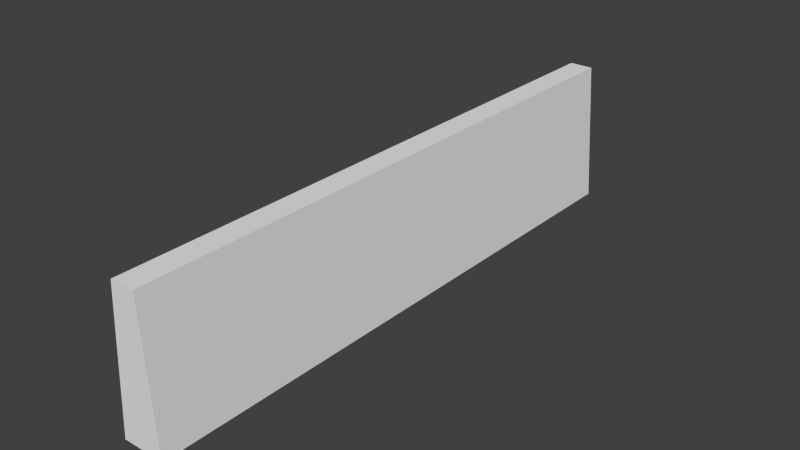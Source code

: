 # Source: ShortBarrier.blend  (saved by Blender 2.73.0; exported with 4.5.12 LTS)
import bpy
from mathutils import Matrix  # noqa: F401  (used for matrix-valued properties, if any)

bpy.ops.wm.read_factory_settings(use_empty=True)
scene = bpy.context.scene
scene.name = 'Scene'

# ---- collections
col_collection_1 = bpy.data.collections.new('Collection 1'); scene.collection.children.link(col_collection_1)

# ---- world
world_world = bpy.data.worlds.new('World'); scene.world = world_world
world_world.color = (0.05088, 0.05088, 0.05088)
world_world.use_sun_shadow = False
world_world.sun_shadow_jitter_overblur = 0.0
world_world.cycles.sampling_method = 'MANUAL'
world_world.cycles.sample_map_resolution = 256

# ---- meshes
me_cube_001 = bpy.data.meshes.new('Cube.001')
me_cube_001.from_pydata([(-0.5396, -3.0, 0.0), (-0.5396, 3.0, 0.0), (0.5396, 3.0, 0.0), (0.5396, -3.0, 0.0), (-0.3058, -3.0, 2.0), (-0.3058, 3.0, 2.0), (0.3058, 3.0, 2.0), (0.3058, -3.0, 2.0)], [], [(4, 5, 1, 0), (5, 6, 2, 1), (6, 7, 3, 2), (7, 4, 0, 3), (0, 1, 2, 3), (7, 6, 5, 4)])
me_cube_001.use_remesh_preserve_volume = False
me_cube_001.use_remesh_preserve_attributes = False
me_cube_001.use_mirror_vertex_groups = False
me_cube_001.update()

# ---- objects
ob_cube_001 = bpy.data.objects.new('Cube.001', me_cube_001)

# ---- transforms, parenting, visibility, modifiers, constraints
ob_cube_001.location = (0.0, 0.0, 0.0)
ob_cube_001.scale = (20.0, 50.0, 36.0)
ob_cube_001.lineart.crease_threshold = 0.0

# ---- collection membership
col_collection_1.objects.link(ob_cube_001)

# ---- scene / render settings (as saved in the file)
scene.frame_start = 1; scene.frame_end = 250; scene.frame_set(1)
scene.render.engine = 'BLENDER_EEVEE_NEXT'
scene.render.resolution_percentage = 50
scene.render.dither_intensity = 0.0
scene.cycles.use_denoising = False
scene.cycles.samples = 10
scene.cycles.sampling_pattern = 'TABULATED_SOBOL'
scene.cycles.light_sampling_threshold = 0.0
scene.cycles.use_adaptive_sampling = False
scene.cycles.use_light_tree = False
scene.cycles.blur_glossy = 0.0
scene.cycles.pixel_filter_type = 'GAUSSIAN'
scene.cycles.sample_clamp_indirect = 0.0
scene.view_settings.view_transform = 'Standard'
bpy.context.view_layer.update()

# ---- added for rendering (the .blend has no active camera and no usable light): camera, sun
cam_auto = bpy.data.cameras.new('AutoCamera')
cam_auto.lens = 50.0
cam_auto.sensor_width = 36.0
cam_auto.clip_end = 5021.86
ob_auto_camera = bpy.data.objects.new('AutoCamera', cam_auto)
scene.collection.objects.link(ob_auto_camera)
ob_auto_camera.location = (286.147, -343.377, 264.918)
ob_auto_camera.rotation_euler = (1.09748, -7.21219e-08, 0.694738)
scene.camera = ob_auto_camera
light_auto_sun = bpy.data.lights.new('AutoSun', 'SUN')
light_auto_sun.energy = 3.0
light_auto_sun.angle = 0.0523599
ob_auto_sun = bpy.data.objects.new('AutoSun', light_auto_sun)
scene.collection.objects.link(ob_auto_sun)
ob_auto_sun.rotation_euler = (0.872665, 0.174533, 0.523599)
bpy.context.view_layer.update()
